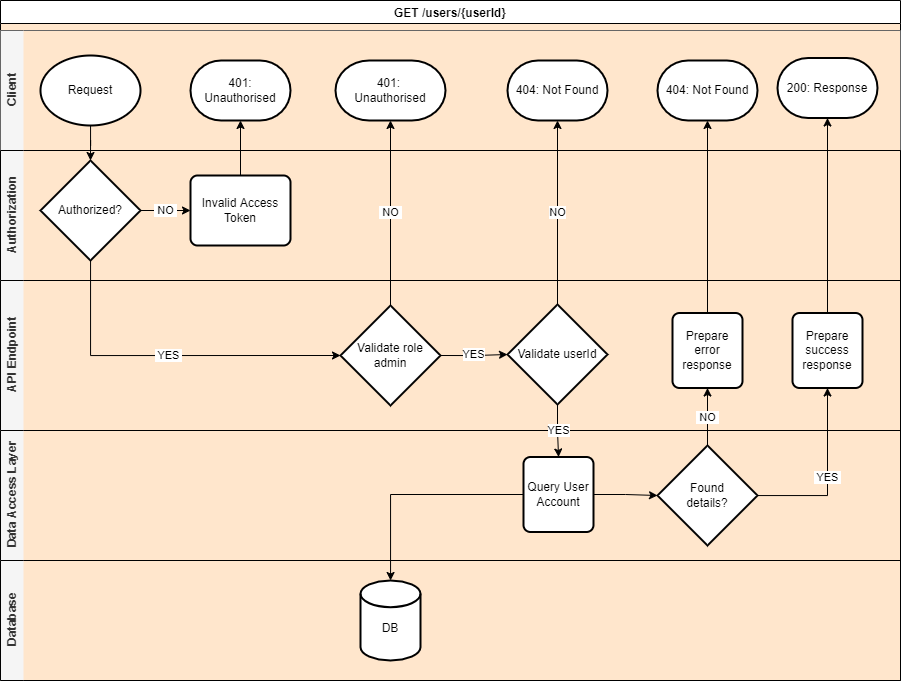

The diagram above was exported from draw.io. Its source (the exported page's mxGraphModel, read from the mxfile embedded in the PNG):
<mxGraphModel dx="1202" dy="446" grid="1" gridSize="10" guides="1" tooltips="1" connect="1" arrows="1" fold="1" page="1" pageScale="1" pageWidth="827" pageHeight="1169" math="0" shadow="0">
  <root>
    <mxCell id="60849GFsanZ7Dl01MN7P-0" />
    <mxCell id="60849GFsanZ7Dl01MN7P-1" parent="60849GFsanZ7Dl01MN7P-0" />
    <mxCell id="60849GFsanZ7Dl01MN7P-2" value="GET /users/{userId}" style="swimlane;swimlaneLine=1;glass=0;shadow=0;rounded=0;sketch=0;swimlaneFillColor=#FFE6CC;" vertex="1" parent="60849GFsanZ7Dl01MN7P-1">
      <mxGeometry x="103" y="60" width="900" height="680" as="geometry" />
    </mxCell>
    <mxCell id="60849GFsanZ7Dl01MN7P-3" value="Client" style="swimlane;html=1;horizontal=0;swimlaneLine=0;fillColor=#f5f5f5;strokeColor=#666666;fontColor=#333333;" vertex="1" parent="60849GFsanZ7Dl01MN7P-2">
      <mxGeometry y="30" width="900" height="120" as="geometry">
        <mxRectangle x="260" y="330" width="30" height="50" as="alternateBounds" />
      </mxGeometry>
    </mxCell>
    <mxCell id="60849GFsanZ7Dl01MN7P-4" value="Request" style="strokeWidth=2;html=1;shape=mxgraph.flowchart.start_1;whiteSpace=wrap;" vertex="1" parent="60849GFsanZ7Dl01MN7P-3">
      <mxGeometry x="40" y="25" width="100" height="70" as="geometry" />
    </mxCell>
    <mxCell id="60849GFsanZ7Dl01MN7P-5" value="401: Unauthorised" style="strokeWidth=2;html=1;shape=mxgraph.flowchart.terminator;whiteSpace=wrap;" vertex="1" parent="60849GFsanZ7Dl01MN7P-3">
      <mxGeometry x="190" y="30" width="100" height="60" as="geometry" />
    </mxCell>
    <mxCell id="60849GFsanZ7Dl01MN7P-6" value="401: &lt;br&gt;Unauthorised" style="strokeWidth=2;html=1;shape=mxgraph.flowchart.terminator;whiteSpace=wrap;" vertex="1" parent="60849GFsanZ7Dl01MN7P-3">
      <mxGeometry x="335" y="30" width="110" height="60" as="geometry" />
    </mxCell>
    <mxCell id="60849GFsanZ7Dl01MN7P-7" value="404: Not Found" style="strokeWidth=2;html=1;shape=mxgraph.flowchart.terminator;whiteSpace=wrap;" vertex="1" parent="60849GFsanZ7Dl01MN7P-3">
      <mxGeometry x="657" y="30" width="100" height="60" as="geometry" />
    </mxCell>
    <mxCell id="60849GFsanZ7Dl01MN7P-8" value="200: Response" style="strokeWidth=2;html=1;shape=mxgraph.flowchart.terminator;whiteSpace=wrap;" vertex="1" parent="60849GFsanZ7Dl01MN7P-3">
      <mxGeometry x="777" y="27.5" width="100" height="60" as="geometry" />
    </mxCell>
    <mxCell id="60849GFsanZ7Dl01MN7P-38" value="404: Not Found" style="strokeWidth=2;html=1;shape=mxgraph.flowchart.terminator;whiteSpace=wrap;" vertex="1" parent="60849GFsanZ7Dl01MN7P-3">
      <mxGeometry x="507" y="30" width="100" height="60" as="geometry" />
    </mxCell>
    <mxCell id="60849GFsanZ7Dl01MN7P-9" value="Authorization" style="swimlane;html=1;horizontal=0;swimlaneLine=0;fillColor=#f5f5f5;fontColor=#333333;" vertex="1" parent="60849GFsanZ7Dl01MN7P-2">
      <mxGeometry y="150" width="900" height="130" as="geometry">
        <mxRectangle x="260" y="330" width="30" height="50" as="alternateBounds" />
      </mxGeometry>
    </mxCell>
    <mxCell id="60849GFsanZ7Dl01MN7P-10" value="&amp;nbsp;NO&amp;nbsp;" style="edgeStyle=orthogonalEdgeStyle;rounded=0;orthogonalLoop=1;jettySize=auto;html=1;entryX=0;entryY=0.5;entryDx=0;entryDy=0;" edge="1" parent="60849GFsanZ7Dl01MN7P-9" source="60849GFsanZ7Dl01MN7P-11" target="60849GFsanZ7Dl01MN7P-12">
      <mxGeometry relative="1" as="geometry" />
    </mxCell>
    <mxCell id="60849GFsanZ7Dl01MN7P-11" value="Authorized?" style="strokeWidth=2;html=1;shape=mxgraph.flowchart.decision;whiteSpace=wrap;" vertex="1" parent="60849GFsanZ7Dl01MN7P-9">
      <mxGeometry x="40" y="10" width="100" height="100" as="geometry" />
    </mxCell>
    <mxCell id="60849GFsanZ7Dl01MN7P-12" value="Invalid Access Token" style="rounded=1;whiteSpace=wrap;html=1;absoluteArcSize=1;arcSize=14;strokeWidth=2;" vertex="1" parent="60849GFsanZ7Dl01MN7P-9">
      <mxGeometry x="190" y="25" width="100" height="70" as="geometry" />
    </mxCell>
    <mxCell id="60849GFsanZ7Dl01MN7P-13" value="API Endpoint" style="swimlane;html=1;horizontal=0;swimlaneLine=0;fillColor=#f5f5f5;fontColor=#333333;" vertex="1" parent="60849GFsanZ7Dl01MN7P-2">
      <mxGeometry y="280" width="900" height="150" as="geometry">
        <mxRectangle x="260" y="330" width="30" height="50" as="alternateBounds" />
      </mxGeometry>
    </mxCell>
    <mxCell id="60849GFsanZ7Dl01MN7P-35" value="YES" style="edgeStyle=orthogonalEdgeStyle;rounded=0;orthogonalLoop=1;jettySize=auto;html=1;exitX=1;exitY=0.5;exitDx=0;exitDy=0;exitPerimeter=0;entryX=0;entryY=0.5;entryDx=0;entryDy=0;entryPerimeter=0;" edge="1" parent="60849GFsanZ7Dl01MN7P-13" source="60849GFsanZ7Dl01MN7P-14" target="60849GFsanZ7Dl01MN7P-34">
      <mxGeometry relative="1" as="geometry" />
    </mxCell>
    <mxCell id="60849GFsanZ7Dl01MN7P-14" value="Validate role admin" style="strokeWidth=2;html=1;shape=mxgraph.flowchart.decision;whiteSpace=wrap;" vertex="1" parent="60849GFsanZ7Dl01MN7P-13">
      <mxGeometry x="340" y="25" width="100" height="100" as="geometry" />
    </mxCell>
    <mxCell id="60849GFsanZ7Dl01MN7P-15" value="Prepare&lt;br&gt;error&lt;br&gt;response" style="rounded=1;whiteSpace=wrap;html=1;absoluteArcSize=1;arcSize=14;strokeWidth=2;shadow=0;glass=0;sketch=0;gradientColor=none;" vertex="1" parent="60849GFsanZ7Dl01MN7P-13">
      <mxGeometry x="672" y="32.5" width="70" height="75" as="geometry" />
    </mxCell>
    <mxCell id="60849GFsanZ7Dl01MN7P-16" value="Prepare&lt;br&gt;success&lt;br&gt;response" style="rounded=1;whiteSpace=wrap;html=1;absoluteArcSize=1;arcSize=14;strokeWidth=2;shadow=0;glass=0;sketch=0;gradientColor=none;" vertex="1" parent="60849GFsanZ7Dl01MN7P-13">
      <mxGeometry x="792" y="32.5" width="70" height="75" as="geometry" />
    </mxCell>
    <mxCell id="60849GFsanZ7Dl01MN7P-34" value="Validate userId" style="strokeWidth=2;html=1;shape=mxgraph.flowchart.decision;whiteSpace=wrap;" vertex="1" parent="60849GFsanZ7Dl01MN7P-13">
      <mxGeometry x="507" y="24" width="100" height="100" as="geometry" />
    </mxCell>
    <mxCell id="60849GFsanZ7Dl01MN7P-17" style="edgeStyle=orthogonalEdgeStyle;rounded=0;orthogonalLoop=1;jettySize=auto;html=1;entryX=0.5;entryY=0;entryDx=0;entryDy=0;entryPerimeter=0;" edge="1" parent="60849GFsanZ7Dl01MN7P-2" source="60849GFsanZ7Dl01MN7P-4" target="60849GFsanZ7Dl01MN7P-11">
      <mxGeometry relative="1" as="geometry" />
    </mxCell>
    <mxCell id="60849GFsanZ7Dl01MN7P-18" style="edgeStyle=orthogonalEdgeStyle;rounded=0;orthogonalLoop=1;jettySize=auto;html=1;entryX=0.5;entryY=1;entryDx=0;entryDy=0;entryPerimeter=0;" edge="1" parent="60849GFsanZ7Dl01MN7P-2" source="60849GFsanZ7Dl01MN7P-12" target="60849GFsanZ7Dl01MN7P-5">
      <mxGeometry relative="1" as="geometry" />
    </mxCell>
    <mxCell id="60849GFsanZ7Dl01MN7P-19" value="Data Access Layer" style="swimlane;html=1;horizontal=0;swimlaneLine=0;startSize=23;fillColor=#f5f5f5;fontColor=#333333;" vertex="1" parent="60849GFsanZ7Dl01MN7P-2">
      <mxGeometry y="430" width="900" height="130" as="geometry">
        <mxRectangle x="260" y="330" width="30" height="50" as="alternateBounds" />
      </mxGeometry>
    </mxCell>
    <mxCell id="60849GFsanZ7Dl01MN7P-20" style="edgeStyle=orthogonalEdgeStyle;rounded=0;orthogonalLoop=1;jettySize=auto;html=1;entryX=0;entryY=0.5;entryDx=0;entryDy=0;entryPerimeter=0;" edge="1" parent="60849GFsanZ7Dl01MN7P-19" source="60849GFsanZ7Dl01MN7P-21" target="60849GFsanZ7Dl01MN7P-22">
      <mxGeometry relative="1" as="geometry" />
    </mxCell>
    <mxCell id="60849GFsanZ7Dl01MN7P-21" value="Query User Account" style="rounded=1;whiteSpace=wrap;html=1;absoluteArcSize=1;arcSize=14;strokeWidth=2;shadow=0;glass=0;sketch=0;gradientColor=none;" vertex="1" parent="60849GFsanZ7Dl01MN7P-19">
      <mxGeometry x="523" y="26.5" width="70" height="75" as="geometry" />
    </mxCell>
    <mxCell id="60849GFsanZ7Dl01MN7P-22" value="Found&lt;br&gt;details?" style="strokeWidth=2;html=1;shape=mxgraph.flowchart.decision;whiteSpace=wrap;" vertex="1" parent="60849GFsanZ7Dl01MN7P-19">
      <mxGeometry x="657" y="15" width="100" height="100" as="geometry" />
    </mxCell>
    <mxCell id="60849GFsanZ7Dl01MN7P-23" value="&amp;nbsp;NO&amp;nbsp;" style="edgeStyle=orthogonalEdgeStyle;rounded=0;orthogonalLoop=1;jettySize=auto;html=1;" edge="1" parent="60849GFsanZ7Dl01MN7P-2" source="60849GFsanZ7Dl01MN7P-14" target="60849GFsanZ7Dl01MN7P-6">
      <mxGeometry relative="1" as="geometry" />
    </mxCell>
    <mxCell id="60849GFsanZ7Dl01MN7P-24" value="Database" style="swimlane;html=1;horizontal=0;swimlaneLine=0;startSize=23;fillColor=#f5f5f5;fontColor=#333333;" vertex="1" parent="60849GFsanZ7Dl01MN7P-2">
      <mxGeometry y="560" width="900" height="120" as="geometry">
        <mxRectangle x="260" y="330" width="30" height="50" as="alternateBounds" />
      </mxGeometry>
    </mxCell>
    <mxCell id="60849GFsanZ7Dl01MN7P-25" value="&lt;br&gt;DB" style="strokeWidth=2;html=1;shape=mxgraph.flowchart.database;whiteSpace=wrap;rounded=0;shadow=0;glass=0;sketch=0;gradientColor=none;" vertex="1" parent="60849GFsanZ7Dl01MN7P-24">
      <mxGeometry x="360" y="20" width="60" height="80" as="geometry" />
    </mxCell>
    <mxCell id="60849GFsanZ7Dl01MN7P-26" value="&amp;nbsp;YES&amp;nbsp;" style="edgeStyle=orthogonalEdgeStyle;rounded=0;orthogonalLoop=1;jettySize=auto;html=1;entryX=0;entryY=0.5;entryDx=0;entryDy=0;entryPerimeter=0;" edge="1" parent="60849GFsanZ7Dl01MN7P-2" source="60849GFsanZ7Dl01MN7P-11" target="60849GFsanZ7Dl01MN7P-14">
      <mxGeometry relative="1" as="geometry">
        <Array as="points">
          <mxPoint x="90" y="355" />
        </Array>
      </mxGeometry>
    </mxCell>
    <mxCell id="60849GFsanZ7Dl01MN7P-27" style="edgeStyle=orthogonalEdgeStyle;rounded=0;orthogonalLoop=1;jettySize=auto;html=1;" edge="1" parent="60849GFsanZ7Dl01MN7P-2" source="60849GFsanZ7Dl01MN7P-21" target="60849GFsanZ7Dl01MN7P-25">
      <mxGeometry relative="1" as="geometry" />
    </mxCell>
    <mxCell id="60849GFsanZ7Dl01MN7P-29" style="edgeStyle=orthogonalEdgeStyle;rounded=0;orthogonalLoop=1;jettySize=auto;html=1;entryX=0.5;entryY=1;entryDx=0;entryDy=0;entryPerimeter=0;" edge="1" parent="60849GFsanZ7Dl01MN7P-2" source="60849GFsanZ7Dl01MN7P-15" target="60849GFsanZ7Dl01MN7P-7">
      <mxGeometry relative="1" as="geometry" />
    </mxCell>
    <mxCell id="60849GFsanZ7Dl01MN7P-30" value="&amp;nbsp;NO&amp;nbsp;" style="edgeStyle=orthogonalEdgeStyle;rounded=0;orthogonalLoop=1;jettySize=auto;html=1;entryX=0.5;entryY=1;entryDx=0;entryDy=0;" edge="1" parent="60849GFsanZ7Dl01MN7P-2" source="60849GFsanZ7Dl01MN7P-22" target="60849GFsanZ7Dl01MN7P-15">
      <mxGeometry relative="1" as="geometry" />
    </mxCell>
    <mxCell id="60849GFsanZ7Dl01MN7P-31" value="&amp;nbsp;YES&amp;nbsp;" style="edgeStyle=orthogonalEdgeStyle;rounded=0;orthogonalLoop=1;jettySize=auto;html=1;entryX=0.5;entryY=1;entryDx=0;entryDy=0;" edge="1" parent="60849GFsanZ7Dl01MN7P-2" source="60849GFsanZ7Dl01MN7P-22" target="60849GFsanZ7Dl01MN7P-16">
      <mxGeometry relative="1" as="geometry" />
    </mxCell>
    <mxCell id="60849GFsanZ7Dl01MN7P-32" style="edgeStyle=orthogonalEdgeStyle;rounded=0;orthogonalLoop=1;jettySize=auto;html=1;entryX=0.5;entryY=1;entryDx=0;entryDy=0;entryPerimeter=0;" edge="1" parent="60849GFsanZ7Dl01MN7P-2" source="60849GFsanZ7Dl01MN7P-16" target="60849GFsanZ7Dl01MN7P-8">
      <mxGeometry relative="1" as="geometry" />
    </mxCell>
    <mxCell id="60849GFsanZ7Dl01MN7P-37" value="YES" style="edgeStyle=orthogonalEdgeStyle;rounded=0;orthogonalLoop=1;jettySize=auto;html=1;exitX=0.5;exitY=1;exitDx=0;exitDy=0;exitPerimeter=0;" edge="1" parent="60849GFsanZ7Dl01MN7P-2" source="60849GFsanZ7Dl01MN7P-34" target="60849GFsanZ7Dl01MN7P-21">
      <mxGeometry relative="1" as="geometry" />
    </mxCell>
    <mxCell id="60849GFsanZ7Dl01MN7P-39" value="NO" style="edgeStyle=orthogonalEdgeStyle;rounded=0;orthogonalLoop=1;jettySize=auto;html=1;exitX=0.5;exitY=0;exitDx=0;exitDy=0;exitPerimeter=0;entryX=0.5;entryY=1;entryDx=0;entryDy=0;entryPerimeter=0;" edge="1" parent="60849GFsanZ7Dl01MN7P-2" source="60849GFsanZ7Dl01MN7P-34" target="60849GFsanZ7Dl01MN7P-38">
      <mxGeometry relative="1" as="geometry" />
    </mxCell>
  </root>
</mxGraphModel>